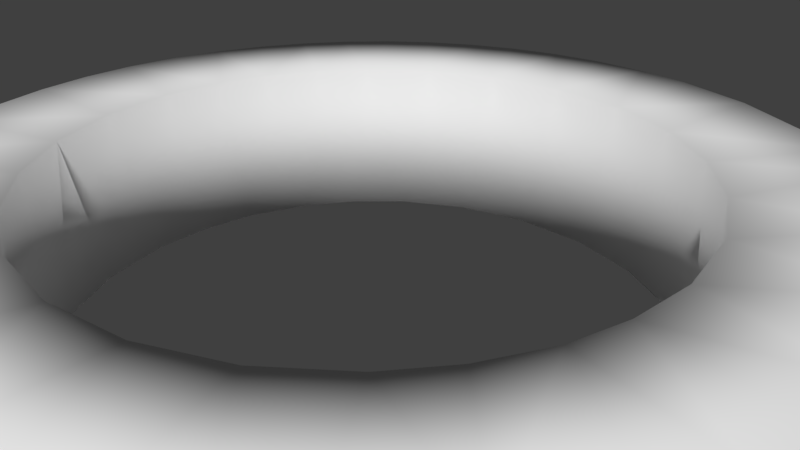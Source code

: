 # Source: Powerup_Circle.blend  (saved by Blender 2.78.0; exported with 4.5.12 LTS)
import bpy
from mathutils import Matrix  # noqa: F401  (used for matrix-valued properties, if any)

bpy.ops.wm.read_factory_settings(use_empty=True)
scene = bpy.context.scene
scene.name = 'Scene'

# ---- collections
col_collection_1 = bpy.data.collections.new('Collection 1'); scene.collection.children.link(col_collection_1)

# ---- world
world_world = bpy.data.worlds.new('World'); scene.world = world_world
world_world.color = (0.05088, 0.05088, 0.05088)
world_world.use_sun_shadow = False
world_world.sun_shadow_jitter_overblur = 0.0
world_world.cycles.sampling_method = 'MANUAL'

# ---- cameras
cam_camera = bpy.data.cameras.new('Camera')
cam_camera.clip_end = 100.0
cam_camera.lens = 35.0
cam_camera.sensor_width = 32.0
cam_camera.sensor_height = 18.0
cam_camera.ortho_scale = 7.314
cam_camera.dof.focus_distance = 0.0
cam_camera.dof.aperture_fstop = 128.0

# ---- meshes
me_mesh = bpy.data.meshes.new('Mesh')
me_mesh.from_pydata([(0.0, -1.0, -0.2), (0.0, -1.0, 0.2), (-0.1357, -0.9909, -0.2), (-0.1357, -0.9909, 0.2), (-0.2658, -0.9643, -0.2), (-0.2658, -0.9643, 0.2), (-0.3892, -0.9214, -0.2), (-0.3892, -0.9214, 0.2), (-0.5592, -0.8305, -0.2), (-0.5046, -0.8634, 0.2), (-0.611, -0.7916, 0.2), (-0.707, -0.707, -0.2), (-0.7519, -0.661, 0.2), (-0.7916, -0.611, -0.2), (-0.8634, -0.5046, -0.2), (-0.8634, -0.5046, 0.2), (-0.9214, -0.3892, -0.2), (-0.9214, -0.3892, 0.2), (-0.9643, -0.2658, -0.2), (-0.9643, -0.2658, 0.2), (-0.9909, -0.1357, -0.2), (-0.9909, -0.1357, 0.2), (-1.0, 0.0, -0.2), (-1.0, 0.0, 0.2), (-0.9909, 0.1357, -0.2), (-0.9909, 0.1357, 0.2), (-0.9643, 0.2658, -0.2), (-0.9643, 0.2658, 0.2), (-0.9214, 0.3892, -0.2), (-0.9214, 0.3892, 0.2), (-0.8634, 0.5046, -0.2), (-0.8634, 0.5046, 0.2), (-0.7916, 0.611, -0.2), (-0.7916, 0.611, 0.2), (-0.707, 0.707, -0.2), (-0.707, 0.707, 0.2), (-0.611, 0.7916, -0.2), (-0.611, 0.7916, 0.2), (-0.5046, 0.8634, -0.2), (-0.5046, 0.8634, 0.2), (-0.3892, 0.9214, -0.2), (-0.3892, 0.9214, 0.2), (-0.2658, 0.9643, -0.2), (-0.2658, 0.9643, 0.2), (-0.1357, 0.9909, -0.2), (-0.1357, 0.9909, 0.2), (0.0, 1.0, -0.2), (0.0, 1.0, 0.2), (0.1357, 0.9909, -0.2), (0.1357, 0.9909, 0.2), (0.2658, 0.9643, -0.2), (0.3279, 0.9463, 0.2), (0.3892, 0.9214, -0.2), (0.5046, 0.8634, -0.2), (0.5046, 0.8634, 0.2), (0.611, 0.7916, -0.2), (0.611, 0.7916, 0.2), (0.707, 0.707, -0.2), (0.707, 0.707, 0.2), (0.7916, 0.611, -0.2), (0.7916, 0.611, 0.2), (0.8634, 0.5046, -0.2), (0.8634, 0.5046, 0.2), (0.9214, 0.3892, -0.2), (0.9214, 0.3892, 0.2), (0.9643, 0.2658, -0.2), (0.9643, 0.2658, 0.2), (0.9909, 0.1357, -0.2), (0.9909, 0.1357, 0.2), (1.0, 2.022e-15, -0.2), (1.0, -2.022e-15, 0.2), (0.9909, -0.1357, -0.2), (0.9909, -0.1357, 0.2), (0.9643, -0.2658, -0.2), (0.9643, -0.2658, 0.2), (0.9214, -0.3892, -0.2), (0.9214, -0.3892, 0.2), (0.8634, -0.5046, -0.2), (0.8305, -0.5592, 0.2), (0.7916, -0.611, -0.2), (0.707, -0.707, -0.2), (0.707, -0.707, 0.2), (0.611, -0.7916, -0.2), (0.611, -0.7916, 0.2), (0.5046, -0.8634, -0.2), (0.5046, -0.8634, 0.2), (0.3892, -0.9214, -0.2), (0.3892, -0.9214, 0.2), (0.2658, -0.9643, -0.2), (0.2658, -0.9643, 0.2), (0.1357, -0.9909, -0.2), (0.1357, -0.9909, 0.2), (-0.05651, -0.6992, -0.2), (0.05651, -0.6992, 0.2), (-0.1329, -0.6889, 0.2), (-0.2375, -0.6602, -0.2), (-0.3063, -0.6311, 0.2), (-0.3982, -0.5773, -0.2), (-0.4569, -0.5319, 0.2), (-0.5319, -0.4569, -0.2), (-0.5773, -0.3982, 0.2), (-0.6311, -0.3063, -0.2), (-0.6602, -0.2375, 0.2), (-0.6889, -0.1329, -0.2), (-0.6992, -0.05651, 0.2), (-0.7, 0.0, -0.2), (-0.6856, 0.1491, -0.2), (-0.6936, 0.09546, 0.2), (-0.6655, 0.2222, 0.2), (-0.6271, 0.3133, -0.2), (-0.6045, 0.3531, 0.2), (-0.5542, 0.4276, -0.2), (-0.5264, 0.4626, 0.2), (-0.4569, 0.5319, -0.2), (-0.3982, 0.5773, 0.2), (-0.3063, 0.6311, -0.2), (-0.2375, 0.6602, 0.2), (-0.1329, 0.6889, -0.2), (-0.05651, 0.6992, 0.2), (0.05651, 0.6992, -0.2), (0.1329, 0.6889, 0.2), (0.2375, 0.6602, -0.2), (0.3063, 0.6311, 0.2), (0.3982, 0.5773, -0.2), (0.4569, 0.5319, 0.2), (0.5319, 0.4569, -0.2), (0.5773, 0.3982, 0.2), (0.6311, 0.3063, -0.2), (0.6602, 0.2375, 0.2), (0.6889, 0.1329, -0.2), (0.6992, 0.05651, 0.2), (0.7, 2.022e-15, -0.2), (0.6856, -0.1491, -0.2), (0.6936, -0.09546, 0.2), (0.6655, -0.2222, 0.2), (0.6271, -0.3133, -0.2), (0.6045, -0.3531, 0.2), (0.5542, -0.4276, -0.2), (0.5264, -0.4626, 0.2), (0.4569, -0.5319, -0.2), (0.3982, -0.5773, 0.2), (0.3063, -0.6311, -0.2), (0.2375, -0.6602, 0.2), (0.1329, -0.6889, -0.2)], [], [(10, 8, 9), (0, 1, 3, 2), (92, 94, 93), (95, 96, 94), (97, 98, 96), (99, 100, 98), (101, 102, 100), (103, 104, 102), (106, 108, 107), (109, 110, 108), (113, 114, 112), (115, 116, 114), (117, 118, 116), (119, 120, 118), (121, 122, 120), (123, 124, 122), (125, 126, 124), (127, 128, 126), (129, 130, 128), (132, 134, 133), (135, 136, 134), (139, 140, 138), (141, 142, 140), (143, 93, 142), (60, 126, 62), (83, 140, 85), (30, 109, 28), (77, 135, 75), (17, 102, 19), (87, 142, 89), (55, 123, 53), (51, 120, 122), (41, 116, 43), (6, 95, 4), (12, 100, 15), (64, 128, 66), (52, 121, 50), (26, 106, 24), (37, 114, 39), (78, 136, 138), (73, 132, 71), (2, 3, 5, 4), (4, 5, 7, 6), (6, 7, 9, 8), (11, 8, 10, 12), (13, 12, 15, 14), (12, 13, 11), (14, 15, 17, 16), (16, 17, 19, 18), (18, 19, 21, 20), (20, 21, 23, 22), (22, 23, 25, 24), (24, 25, 27, 26), (26, 27, 29, 28), (28, 29, 31, 30), (30, 31, 33, 32), (32, 33, 35, 34), (34, 35, 37, 36), (36, 37, 39, 38), (38, 39, 41, 40), (40, 41, 43, 42), (42, 43, 45, 44), (44, 45, 47, 46), (46, 47, 49, 48), (50, 48, 49, 51), (52, 51, 54, 53), (51, 52, 50), (53, 54, 56, 55), (55, 56, 58, 57), (57, 58, 60, 59), (59, 60, 62, 61), (61, 62, 64, 63), (63, 64, 66, 65), (65, 66, 68, 67), (67, 68, 70, 69), (69, 70, 72, 71), (71, 72, 74, 73), (73, 74, 76, 75), (77, 75, 76, 78), (79, 78, 81, 80), (78, 79, 77), (80, 81, 83, 82), (82, 83, 85, 84), (84, 85, 87, 86), (86, 87, 89, 88), (88, 89, 91, 90), (90, 91, 1, 0), (107, 104, 105, 106), (92, 95, 94), (95, 97, 96), (97, 99, 98), (99, 101, 100), (101, 103, 102), (103, 105, 104), (111, 112, 110, 109), (106, 109, 108), (133, 130, 131, 132), (111, 113, 112), (113, 115, 114), (115, 117, 116), (117, 119, 118), (119, 121, 120), (121, 123, 122), (123, 125, 124), (125, 127, 126), (127, 129, 128), (129, 131, 130), (137, 138, 136, 135), (132, 135, 134), (119, 48, 50, 121), (137, 139, 138), (139, 141, 140), (141, 143, 142), (143, 92, 93), (106, 105, 22, 24), (128, 64, 62, 126), (104, 21, 19, 102), (23, 21, 104), (117, 115, 40, 42), (106, 26, 28, 109), (9, 7, 96), (142, 87, 85, 140), (35, 33, 112), (94, 96, 7, 5), (46, 48, 119), (123, 55, 57, 125), (132, 131, 69, 71), (110, 112, 33, 31), (97, 8, 11, 99), (38, 40, 115), (132, 73, 75, 135), (141, 139, 82, 84), (54, 51, 122), (5, 3, 94), (102, 17, 15, 100), (42, 44, 117), (117, 44, 46, 119), (80, 82, 139), (93, 91, 89, 142), (129, 67, 69, 131), (57, 59, 125), (137, 79, 80, 139), (107, 108, 27, 25), (94, 3, 1, 93), (127, 125, 59, 61), (143, 90, 0, 92), (65, 67, 129), (70, 68, 130), (11, 13, 99), (51, 49, 120), (129, 127, 63, 65), (133, 72, 70, 130), (47, 45, 118), (107, 25, 23, 104), (34, 36, 113), (101, 99, 13, 14), (115, 113, 36, 38), (120, 49, 47, 118), (143, 141, 86, 88), (18, 20, 103), (103, 20, 22, 105), (29, 27, 108), (135, 77, 79, 137), (111, 32, 34, 113), (133, 134, 74, 72), (134, 136, 78, 76), (58, 56, 124), (116, 41, 39, 114), (95, 6, 8, 97), (103, 101, 16, 18), (122, 124, 56, 54), (61, 63, 127), (81, 78, 138), (76, 74, 134), (108, 110, 31, 29), (118, 45, 43, 116), (109, 30, 32, 111), (92, 2, 4, 95), (12, 10, 98), (126, 60, 58, 124), (84, 86, 141), (140, 83, 81, 138), (14, 16, 101), (96, 98, 10, 9), (121, 52, 53, 123), (1, 91, 93), (88, 90, 143), (130, 68, 66, 128), (0, 2, 92), (114, 37, 35, 112), (12, 98, 100)])
me_mesh.polygons.foreach_set('use_smooth', [True] * 191)
_uv = me_mesh.uv_layers.new(name='UVMap')
_uv.uv.foreach_set('vector', [0.8747, 0.1495, 0.7496, 0.1333, 0.8747, 0.1176, 0.7496, 0.0, 0.8748, 5.705e-06, 0.8748, 0.02705, 0.7496, 0.02704, 1.0, 0.3876, 0.8748, 0.4037, 0.8748, 0.3663, 0.9999, 0.4281, 0.8748, 0.4459, 0.8748, 0.4037, 0.9999, 0.4721, 0.8748, 0.4906, 0.8748, 0.4459, 0.9999, 0.5171, 0.8748, 0.5354, 0.8748, 0.4906, 0.9999, 0.5607, 0.8748, 0.5776, 0.8748, 0.5354, 1.0, 0.6003, 0.8748, 0.6149, 0.8748, 0.5776, 0.8747, 0.6653, 0.7496, 0.6823, 0.7496, 0.6538, 0.8747, 0.7058, 0.7496, 0.717, 0.7496, 0.6823, 0.8747, 0.7751, 0.7496, 0.7934, 0.7496, 0.7506, 0.8747, 0.8187, 0.7496, 0.8356, 0.7496, 0.7934, 0.8747, 0.8583, 0.7496, 0.8729, 0.7496, 0.8356, 0.8747, 0.3876, 0.7496, 0.4037, 0.7496, 0.3663, 0.8747, 0.4281, 0.7496, 0.4459, 0.7496, 0.4037, 0.8747, 0.472, 0.7496, 0.4906, 0.7496, 0.4459, 0.8747, 0.5171, 0.7496, 0.5354, 0.7496, 0.4906, 0.8747, 0.5607, 0.7496, 0.5776, 0.7496, 0.5354, 0.8747, 0.6003, 0.7496, 0.6148, 0.7496, 0.5776, 0.9999, 0.6653, 0.8748, 0.6823, 0.8748, 0.6539, 0.9999, 0.7058, 0.8748, 0.7171, 0.8748, 0.6823, 0.9999, 0.7751, 0.8748, 0.7934, 0.8748, 0.7506, 0.9999, 0.8187, 0.8748, 0.8356, 0.8748, 0.7934, 0.9999, 0.8583, 0.8748, 0.8729, 0.8748, 0.8356, 0.5195, 0.06239, 0.4486, 0.1124, 0.4878, 0.04263, 0.0779, 0.08393, 0.1403, 0.1407, 0.05323, 0.1093, 0.05323, 0.6093, 0.123, 0.6611, 0.03272, 0.6372, 0.5711, 0.8907, 0.5013, 0.8389, 0.5916, 0.8628, 0.1713, 0.4738, 0.2241, 0.411, 0.2089, 0.4866, 0.03272, 0.1372, 0.1111, 0.1795, 0.01674, 0.1673, 0.5195, 0.5624, 0.4486, 0.6124, 0.4878, 0.5426, 0.6144, 0.184, 0.53, 0.2284, 0.5156, 0.184, 0.5916, 0.3628, 0.5132, 0.3205, 0.6076, 0.3327, 0.1713, 0.9738, 0.2241, 0.911, 0.2089, 0.9866, 0.09001, 0.4268, 0.1757, 0.3876, 0.1365, 0.4574, 0.453, 0.0262, 0.4002, 0.08895, 0.4154, 0.01341, 0.453, 0.5262, 0.4002, 0.589, 0.4154, 0.5134, 0.01674, 0.6673, 0.1013, 0.7012, 0.005701, 0.6994, 0.5464, 0.4161, 0.484, 0.3593, 0.5711, 0.3907, 0.155, 0.03296, 0.2146, 0.09292, 0.1788, 0.1106, 0.6076, 0.8327, 0.523, 0.7988, 0.6186, 0.8006, 0.7496, 0.02704, 0.8748, 0.02705, 0.8747, 0.05594, 0.7496, 0.05593, 0.7496, 0.05593, 0.8747, 0.05594, 0.8747, 0.08625, 0.7496, 0.08624, 0.7496, 0.08624, 0.8747, 0.08625, 0.8747, 0.1176, 0.7496, 0.1333, 0.7495, 0.1815, 0.7496, 0.1333, 0.8747, 0.1495, 0.8747, 0.1976, 0.7496, 0.2133, 0.8747, 0.1976, 0.8747, 0.2444, 0.7496, 0.2444, 0.8747, 0.1976, 0.7496, 0.2133, 0.7495, 0.1815, 0.7496, 0.2444, 0.8747, 0.2444, 0.8747, 0.2745, 0.7496, 0.2744, 0.7496, 0.2744, 0.8747, 0.2745, 0.8747, 0.3029, 0.7496, 0.3029, 0.7496, 0.3029, 0.8747, 0.3029, 0.8748, 0.3295, 0.7496, 0.3295, 0.7496, 0.3295, 0.8748, 0.3295, 0.8748, 0.3536, 0.7496, 0.3536, 0.8748, 0.0, 0.9999, 1.986e-06, 0.9999, 0.02702, 0.8748, 0.02702, 0.8748, 0.02702, 0.9999, 0.02702, 0.9999, 0.0559, 0.8748, 0.05589, 0.8748, 0.05589, 0.9999, 0.0559, 0.9999, 0.0862, 0.8748, 0.0862, 0.8748, 0.0862, 0.9999, 0.0862, 0.9999, 0.1175, 0.8748, 0.1175, 0.8748, 0.1175, 0.9999, 0.1175, 0.9999, 0.1494, 0.8748, 0.1494, 0.8748, 0.1494, 0.9999, 0.1494, 0.9999, 0.1815, 0.8748, 0.1815, 0.8748, 0.1815, 0.9999, 0.1815, 0.9999, 0.2133, 0.8748, 0.2133, 0.8748, 0.2133, 0.9999, 0.2133, 0.9999, 0.2444, 0.8748, 0.2444, 0.8748, 0.2444, 0.9999, 0.2444, 0.9999, 0.2744, 0.8748, 0.2744, 0.8748, 0.2744, 0.9999, 0.2744, 0.9999, 0.3029, 0.8748, 0.3029, 0.8748, 0.3029, 0.9999, 0.3029, 0.9999, 0.3295, 0.8748, 0.3295, 0.8748, 0.3295, 0.9999, 0.3295, 0.9999, 0.3536, 0.8748, 0.3536, 0.6244, 0.0, 0.7495, 6.392e-06, 0.7495, 0.02705, 0.6244, 0.02704, 0.6244, 0.05593, 0.6244, 0.02704, 0.7495, 0.02705, 0.7495, 0.07059, 0.6243, 0.08625, 0.7495, 0.07059, 0.7495, 0.1176, 0.6243, 0.1176, 0.7495, 0.07059, 0.6243, 0.08625, 0.6244, 0.05593, 0.6243, 0.1176, 0.7495, 0.1176, 0.7495, 0.1495, 0.6243, 0.1495, 0.6243, 0.1495, 0.7495, 0.1495, 0.7495, 0.1815, 0.6243, 0.1815, 0.6243, 0.1815, 0.7495, 0.1815, 0.7495, 0.2133, 0.6243, 0.2133, 0.6243, 0.2133, 0.7495, 0.2133, 0.7495, 0.2444, 0.6243, 0.2444, 0.6243, 0.2444, 0.7495, 0.2444, 0.7495, 0.2745, 0.6243, 0.2745, 0.6243, 0.2745, 0.7495, 0.2745, 0.7495, 0.3029, 0.6244, 0.3029, 0.6244, 0.3029, 0.7495, 0.3029, 0.7495, 0.3295, 0.6244, 0.3295, 0.6244, 0.3295, 0.7495, 0.3295, 0.7495, 0.3536, 0.6244, 0.3536, 0.6244, 0.3536, 0.7495, 0.3536, 0.7495, 0.3806, 0.6243, 0.3806, 0.6243, 0.3806, 0.7495, 0.3806, 0.7495, 0.4095, 0.6243, 0.4095, 0.6243, 0.4095, 0.7495, 0.4095, 0.7495, 0.4398, 0.6243, 0.4398, 0.6243, 0.4711, 0.6243, 0.4398, 0.7495, 0.4398, 0.7495, 0.4869, 0.6243, 0.503, 0.7495, 0.4869, 0.7495, 0.5351, 0.6243, 0.5351, 0.7495, 0.4869, 0.6243, 0.503, 0.6243, 0.4711, 0.6243, 0.5351, 0.7495, 0.5351, 0.7495, 0.5669, 0.6243, 0.5669, 0.6243, 0.5669, 0.7495, 0.5669, 0.7495, 0.598, 0.6243, 0.598, 0.6243, 0.598, 0.7495, 0.598, 0.7495, 0.628, 0.6243, 0.628, 0.6243, 0.628, 0.7495, 0.628, 0.7495, 0.6565, 0.6243, 0.6565, 0.6243, 0.6565, 0.7495, 0.6565, 0.7495, 0.6831, 0.6243, 0.6831, 0.6243, 0.6831, 0.7495, 0.6831, 0.7495, 0.7073, 0.6244, 0.7073, 0.7496, 0.6538, 0.7496, 0.6243, 0.8747, 0.6348, 0.8747, 0.6653, 1.0, 0.3876, 0.9999, 0.4281, 0.8748, 0.4037, 0.9999, 0.4281, 0.9999, 0.4721, 0.8748, 0.4459, 0.9999, 0.4721, 0.9999, 0.5171, 0.8748, 0.4906, 0.9999, 0.5171, 0.9999, 0.5607, 0.8748, 0.5354, 0.9999, 0.5607, 1.0, 0.6003, 0.8748, 0.5776, 1.0, 0.6003, 1.0, 0.6244, 0.8748, 0.6149, 0.8747, 0.7394, 0.7496, 0.7506, 0.7496, 0.717, 0.8747, 0.7058, 0.8747, 0.6653, 0.8747, 0.7058, 0.7496, 0.6823, 0.8748, 0.6539, 0.8748, 0.6244, 0.9999, 0.6348, 0.9999, 0.6653, 0.8747, 0.7394, 0.8747, 0.7751, 0.7496, 0.7506, 0.8747, 0.7751, 0.8747, 0.8187, 0.7496, 0.7934, 0.8747, 0.8187, 0.8747, 0.8583, 0.7496, 0.8356, 0.8748, 0.3536, 0.8747, 0.3876, 0.7496, 0.3663, 0.8747, 0.3876, 0.8747, 0.4281, 0.7496, 0.4037, 0.8747, 0.4281, 0.8747, 0.472, 0.7496, 0.4459, 0.8747, 0.472, 0.8747, 0.5171, 0.7496, 0.4906, 0.8747, 0.5171, 0.8747, 0.5607, 0.7496, 0.5354, 0.8747, 0.5607, 0.8747, 0.6003, 0.7496, 0.5776, 0.8747, 0.6003, 0.8748, 0.6243, 0.7496, 0.6148, 0.9999, 0.7394, 0.8748, 0.7506, 0.8748, 0.7171, 0.9999, 0.7058, 0.9999, 0.6653, 0.9999, 0.7058, 0.8748, 0.6823, 0.3445, 0.5761, 0.3753, 0.5046, 0.4154, 0.5134, 0.4002, 0.589, 0.9999, 0.7394, 0.9999, 0.7751, 0.8748, 0.7506, 0.9999, 0.7751, 0.9999, 0.8187, 0.8748, 0.7934, 0.9999, 0.8187, 0.9999, 0.8583, 0.8748, 0.8356, 1.0, 0.3536, 1.0, 0.3876, 0.8748, 0.3663, 0.1013, 0.7012, 0.09365, 0.7382, 0.0, 0.7332, 0.005701, 0.6994, 0.4002, 0.08895, 0.453, 0.0262, 0.4878, 0.04263, 0.4486, 0.1124, 0.2798, 0.4239, 0.249, 0.4954, 0.2089, 0.4866, 0.2241, 0.411, 0.2911, 0.5, 0.249, 0.4954, 0.2798, 0.4239, 0.2851, 0.5755, 0.2298, 0.5871, 0.21, 0.5131, 0.2495, 0.5045, 0.1013, 0.7012, 0.01674, 0.6673, 0.03272, 0.6372, 0.123, 0.6611, 0.03203, 0.3616, 0.01636, 0.3318, 0.1087, 0.316, 0.1111, 0.1795, 0.03272, 0.1372, 0.05323, 0.1093, 0.1403, 0.1407, 0.518, 0.4387, 0.4863, 0.4582, 0.4455, 0.3894, 0.09433, 0.2716, 0.1087, 0.316, 0.01636, 0.3318, 0.005569, 0.3002, 0.3332, 0.5, 0.3753, 0.5046, 0.3445, 0.5761, 0.4486, 0.6124, 0.5195, 0.5624, 0.5477, 0.5851, 0.4878, 0.6447, 0.523, 0.7988, 0.5307, 0.7618, 0.6243, 0.7668, 0.6186, 0.8006, 0.4097, 0.4071, 0.4455, 0.3894, 0.4863, 0.4582, 0.4515, 0.4744, 0.1757, 0.8876, 0.1201, 0.9482, 0.07659, 0.9149, 0.1365, 0.8553, 0.1728, 0.5256, 0.21, 0.5131, 0.2298, 0.5871, 0.523, 0.7988, 0.6076, 0.8327, 0.5916, 0.8628, 0.5013, 0.8389, 0.3945, 0.9129, 0.4436, 0.8907, 0.4863, 0.9582, 0.4515, 0.9744, 0.5923, 0.1384, 0.6144, 0.184, 0.5156, 0.184, 0.005569, 0.3002, 0.0, 0.2672, 0.09433, 0.2716, 0.2241, 0.411, 0.1713, 0.4738, 0.1365, 0.4574, 0.1757, 0.3876, 0.2495, 0.5045, 0.2906, 0.5, 0.2851, 0.5755, 0.2851, 0.5755, 0.2906, 0.5, 0.3332, 0.5, 0.3445, 0.5761, 0.518, 0.9387, 0.4863, 0.9582, 0.4436, 0.8907, 0.09508, 0.2241, 0.005701, 0.1994, 0.01674, 0.1673, 0.1111, 0.1795, 0.53, 0.7284, 0.6243, 0.7328, 0.6243, 0.7668, 0.5307, 0.7618, 0.5477, 0.5851, 0.5721, 0.6106, 0.4878, 0.6447, 0.4762, 0.8662, 0.5464, 0.9161, 0.518, 0.9387, 0.4436, 0.8907, 0.3274, 0.425, 0.3675, 0.4201, 0.3749, 0.4955, 0.3337, 0.5, 0.09433, 0.2716, 0.0, 0.2672, 0.0, 0.2332, 0.09508, 0.2241, 0.5156, 0.684, 0.4878, 0.6447, 0.5721, 0.6106, 0.5923, 0.6384, 0.3392, 0.9245, 0.3337, 1.0, 0.2911, 1.0, 0.2798, 0.9239, 0.6187, 0.6998, 0.6243, 0.7328, 0.53, 0.7284, 0.3332, 0.0, 0.3753, 0.004566, 0.3445, 0.07615, 0.07659, 0.9149, 0.05222, 0.8894, 0.1365, 0.8553, 0.6144, 0.184, 0.6243, 0.2328, 0.53, 0.2284, 0.53, 0.7284, 0.5156, 0.684, 0.608, 0.6682, 0.6187, 0.6998, 0.2969, 0.075, 0.2906, 0.0, 0.3332, 0.0, 0.3445, 0.07615, 0.6243, 0.2668, 0.6186, 0.3006, 0.5292, 0.2759, 0.3274, 0.425, 0.3337, 0.5, 0.2911, 0.5, 0.2798, 0.4239, 0.1063, 0.5613, 0.1381, 0.5418, 0.1807, 0.6093, 0.1087, 0.816, 0.1365, 0.8553, 0.05222, 0.8894, 0.03203, 0.8616, 0.2298, 0.5871, 0.1807, 0.6093, 0.1381, 0.5418, 0.1728, 0.5256, 0.53, 0.2284, 0.6243, 0.2328, 0.6243, 0.2668, 0.5292, 0.2759, 0.3392, 0.9245, 0.3945, 0.9129, 0.4143, 0.9869, 0.3749, 0.9955, 0.005569, 0.8002, 0.0, 0.7672, 0.09433, 0.7716, 0.09433, 0.7716, 0.0, 0.7672, 0.0, 0.7332, 0.09365, 0.7382, 0.4143, 0.4869, 0.3749, 0.4955, 0.3675, 0.4201, 0.5013, 0.8389, 0.5711, 0.8907, 0.5464, 0.9161, 0.4762, 0.8662, 0.1481, 0.6338, 0.0779, 0.5839, 0.1063, 0.5613, 0.1807, 0.6093, 0.2969, 0.075, 0.2568, 0.07989, 0.2495, 0.00446, 0.2906, 0.0, 0.2568, 0.07989, 0.2146, 0.09292, 0.155, 0.03296, 0.21, 0.0131, 0.5477, 0.08514, 0.5721, 0.1106, 0.4878, 0.1447, 0.5132, 0.3205, 0.5916, 0.3628, 0.5711, 0.3907, 0.484, 0.3593, 0.2241, 0.911, 0.1713, 0.9738, 0.1201, 0.9482, 0.1757, 0.8876, 0.09433, 0.7716, 0.1087, 0.816, 0.01636, 0.8318, 0.005569, 0.8002, 0.5156, 0.184, 0.4878, 0.1447, 0.5721, 0.1106, 0.5923, 0.1384, 0.5923, 0.6384, 0.608, 0.6682, 0.5156, 0.684, 0.1063, 0.06134, 0.155, 0.03296, 0.1788, 0.1106, 0.21, 0.0131, 0.2495, 0.00446, 0.2568, 0.07989, 0.3675, 0.4201, 0.4097, 0.4071, 0.4515, 0.4744, 0.4143, 0.4869, 0.5292, 0.2759, 0.6186, 0.3006, 0.6076, 0.3327, 0.5132, 0.3205, 0.123, 0.6611, 0.05323, 0.6093, 0.0779, 0.5839, 0.1481, 0.6338, 0.2798, 0.9239, 0.249, 0.9954, 0.2089, 0.9866, 0.2241, 0.911, 0.09001, 0.4268, 0.05222, 0.3894, 0.1365, 0.3553, 0.4486, 0.1124, 0.5195, 0.06239, 0.5477, 0.08514, 0.4878, 0.1447, 0.4515, 0.9744, 0.4143, 0.9869, 0.3945, 0.9129, 0.1403, 0.1407, 0.0779, 0.08393, 0.1063, 0.06134, 0.1788, 0.1106, 0.03203, 0.8616, 0.01636, 0.8318, 0.1087, 0.816, 0.1087, 0.316, 0.1365, 0.3553, 0.05222, 0.3894, 0.03203, 0.3616, 0.4002, 0.589, 0.453, 0.5262, 0.4878, 0.5426, 0.4486, 0.6124, 0.0, 0.2332, 0.005701, 0.1994, 0.09508, 0.2241, 0.3749, 0.9955, 0.3337, 1.0, 0.3392, 0.9245, 0.3445, 0.07615, 0.3753, 0.004566, 0.4154, 0.01341, 0.4002, 0.08895, 0.2911, 1.0, 0.249, 0.9954, 0.2798, 0.9239, 0.484, 0.3593, 0.5464, 0.4161, 0.518, 0.4387, 0.4455, 0.3894, 0.09001, 0.4268, 0.1365, 0.3553, 0.1757, 0.3876])
me_mesh.use_remesh_preserve_volume = False
me_mesh.use_remesh_preserve_attributes = False
me_mesh.use_mirror_vertex_groups = False
me_mesh.update()

# ---- objects
ob_beziercircle = bpy.data.objects.new('BezierCircle', me_mesh)
ob_camera = bpy.data.objects.new('Camera', cam_camera)

# ---- transforms, parenting, visibility, modifiers, constraints
ob_beziercircle.location = (0.0, 0.0, 0.0)
ob_beziercircle.scale = (6.0, 6.0, 6.0)
ob_beziercircle.lineart.crease_threshold = 0.0
ob_camera.location = (7.481, -6.508, 5.344)
ob_camera.rotation_euler = (1.109, 0.0, 0.8149)
ob_camera.lock_rotations_4d = False
ob_camera.empty_display_type = 'ARROWS'
ob_camera.color = (0.0, 0.0, 0.0, 0.0)
ob_camera.display_type = 'WIRE'
ob_camera.lineart.crease_threshold = 0.0

# ---- collection membership
col_collection_1.objects.link(ob_beziercircle)
col_collection_1.objects.link(ob_camera)

# ---- scene / render settings (as saved in the file)
scene.camera = ob_camera
scene.frame_start = 1; scene.frame_end = 250; scene.frame_set(1)
scene.render.engine = 'BLENDER_EEVEE_NEXT'
scene.render.resolution_percentage = 50
scene.render.dither_intensity = 0.0
scene.cycles.use_denoising = False
scene.cycles.samples = 128
scene.cycles.sampling_pattern = 'TABULATED_SOBOL'
scene.cycles.light_sampling_threshold = 0.0
scene.cycles.use_adaptive_sampling = False
scene.cycles.use_light_tree = False
scene.cycles.blur_glossy = 0.0
scene.cycles.sample_clamp_indirect = 0.0
scene.view_settings.view_transform = 'Standard'
bpy.context.view_layer.update()

# ---- added for rendering (the .blend has no usable light): sun
light_auto_sun = bpy.data.lights.new('AutoSun', 'SUN')
light_auto_sun.energy = 3.0
light_auto_sun.angle = 0.0523599
ob_auto_sun = bpy.data.objects.new('AutoSun', light_auto_sun)
scene.collection.objects.link(ob_auto_sun)
ob_auto_sun.rotation_euler = (0.872665, 0.174533, 0.523599)
bpy.context.view_layer.update()
